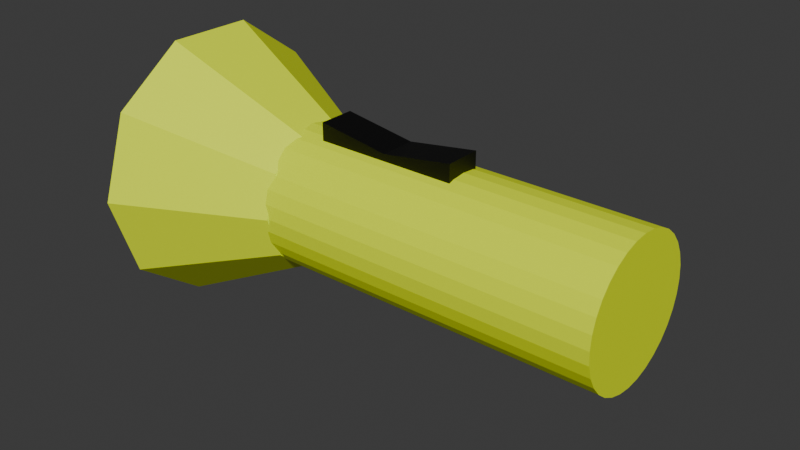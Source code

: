 # Source: Flashlight.blend  (saved by Blender 4.0.36; exported with 4.5.12 LTS)
import bpy
from mathutils import Matrix  # noqa: F401  (used for matrix-valued properties, if any)

bpy.ops.wm.read_factory_settings(use_empty=True)
scene = bpy.context.scene
scene.name = 'Scene'

# ---- collections
col_collection = bpy.data.collections.new('Collection'); scene.collection.children.link(col_collection)

# ---- materials (node trees are filled in below, after node groups)
mat_plastic_yellow = bpy.data.materials.new('Plastic_Yellow')
mat_plastic_yellow.use_transparent_shadow = False
mat_plastic_black = bpy.data.materials.new('Plastic_Black')
mat_plastic_black.use_transparent_shadow = False
mat_plastic_grey = bpy.data.materials.new('Plastic_Grey')
mat_plastic_grey.use_transparent_shadow = False

# ---- material node trees
mat_plastic_yellow.use_nodes = True; mat_plastic_yellow.node_tree.nodes.clear()
_N = mat_plastic_yellow.node_tree.nodes; _L = mat_plastic_yellow.node_tree.links
n0 = _N.new('ShaderNodeBsdfPrincipled'); n0.name = 'Principled BSDF'; n0.location = (10, 300)
n0.inputs[0].default_value = (0.828, 1.0, 0.0, 1.0)
n0.inputs[3].default_value = 1.45
n1 = _N.new('ShaderNodeOutputMaterial'); n1.name = 'Material Output'; n1.location = (300, 300)
_L.new(n0.outputs[0], n1.inputs[0])
n1.is_active_output = True
mat_plastic_black.use_nodes = True; mat_plastic_black.node_tree.nodes.clear()
_N = mat_plastic_black.node_tree.nodes; _L = mat_plastic_black.node_tree.links
n0 = _N.new('ShaderNodeBsdfPrincipled'); n0.name = 'Principled BSDF'; n0.location = (10, 300)
n0.inputs[0].default_value = (0.0, 0.0, 0.0, 1.0)
n0.inputs[2].default_value = 0.5167
n0.inputs[3].default_value = 1.45
n1 = _N.new('ShaderNodeOutputMaterial'); n1.name = 'Material Output'; n1.location = (300, 300)
_L.new(n0.outputs[0], n1.inputs[0])
n1.is_active_output = True
mat_plastic_grey.use_nodes = True; mat_plastic_grey.node_tree.nodes.clear()
_N = mat_plastic_grey.node_tree.nodes; _L = mat_plastic_grey.node_tree.links
n0 = _N.new('ShaderNodeBsdfPrincipled'); n0.name = 'Principled BSDF'; n0.location = (10, 300)
n0.inputs[3].default_value = 1.45
n1 = _N.new('ShaderNodeOutputMaterial'); n1.name = 'Material Output'; n1.location = (300, 300)
_L.new(n0.outputs[0], n1.inputs[0])
n1.is_active_output = True

# ---- world
world_world = bpy.data.worlds.new('World'); scene.world = world_world
world_world.use_nodes = True; world_world.node_tree.nodes.clear()
_N = world_world.node_tree.nodes; _L = world_world.node_tree.links
n0 = _N.new('ShaderNodeOutputWorld'); n0.name = 'World Output'; n0.location = (300, 300)
n1 = _N.new('ShaderNodeBackground'); n1.name = 'Background'; n1.location = (10, 300)
n1.inputs[0].default_value = (0.05088, 0.05088, 0.05088, 1.0)
_L.new(n1.outputs[0], n0.inputs[0])
n0.is_active_output = True
world_world.color = (0.05088, 0.05088, 0.05088)
world_world.use_sun_shadow = False
world_world.sun_shadow_jitter_overblur = 0.0

# ---- meshes
me_cylinder = bpy.data.meshes.new('Cylinder')
me_cylinder.from_pydata([(0.0, 0.05, -0.125), (0.0, 0.05, 0.125), (0.009755, 0.04904, -0.125), (0.009755, 0.04904, 0.125), (0.01913, 0.04619, -0.125), (0.01913, 0.04619, 0.125), (0.02778, 0.04157, -0.125), (0.02778, 0.04157, 0.125), (0.03536, 0.03536, -0.125), (0.03536, 0.03536, 0.125), (0.04157, 0.02778, -0.125), (0.04157, 0.02778, 0.125), (0.04619, 0.01913, -0.125), (0.04619, 0.01913, 0.125), (0.04904, 0.009755, -0.125), (0.04904, 0.009755, 0.125), (0.05, 0.0, -0.125), (0.05, 0.0, 0.125), (0.04904, -0.009755, -0.125), (0.04904, -0.009755, 0.125), (0.04619, -0.01913, -0.125), (0.04619, -0.01913, 0.125), (0.04157, -0.02778, -0.125), (0.04157, -0.02778, 0.125), (0.03536, -0.03536, -0.125), (0.03536, -0.03536, 0.125), (0.02778, -0.04157, -0.125), (0.02778, -0.04157, 0.125), (0.01913, -0.04619, -0.125), (0.01913, -0.04619, 0.125), (0.009755, -0.04904, -0.125), (0.009755, -0.04904, 0.125), (0.0, -0.05, -0.125), (0.0, -0.05, 0.125), (-0.009755, -0.04904, -0.125), (-0.009755, -0.04904, 0.125), (-0.01913, -0.04619, -0.125), (-0.01913, -0.04619, 0.125), (-0.02778, -0.04157, -0.125), (-0.02778, -0.04157, 0.125), (-0.03536, -0.03536, -0.125), (-0.03536, -0.03536, 0.125), (-0.04157, -0.02778, -0.125), (-0.04157, -0.02778, 0.125), (-0.04619, -0.01913, -0.125), (-0.04619, -0.01913, 0.125), (-0.04904, -0.009755, -0.125), (-0.04904, -0.009755, 0.125), (-0.05, 0.0, -0.125), (-0.05, 0.0, 0.125), (-0.04904, 0.009755, -0.125), (-0.04904, 0.009755, 0.125), (-0.04619, 0.01913, -0.125), (-0.04619, 0.01913, 0.125), (-0.04157, 0.02778, -0.125), (-0.04157, 0.02778, 0.125), (-0.03536, 0.03536, -0.125), (-0.03536, 0.03536, 0.125), (-0.02778, 0.04157, -0.125), (-0.02778, 0.04157, 0.125), (-0.01913, 0.04619, -0.125), (-0.01913, 0.04619, 0.125), (-0.009755, 0.04904, -0.125), (-0.009755, 0.04904, 0.125), (-0.0003566, 0.08142, 0.2144), (-0.0003566, 0.04904, 0.1144), (-0.04878, 0.06569, 0.2144), (-0.02975, 0.03949, 0.1144), (-0.0787, 0.0245, 0.2144), (-0.04791, 0.01449, 0.1144), (-0.0787, -0.02642, 0.2144), (-0.04791, -0.01641, 0.1144), (-0.04878, -0.06761, 0.2144), (-0.02975, -0.04141, 0.1144), (-0.0003566, -0.08334, 0.2144), (-0.0003566, -0.05096, 0.1144), (0.04806, -0.06761, 0.2144), (0.02903, -0.04141, 0.1144), (0.07799, -0.02642, 0.2144), (0.0472, -0.01641, 0.1144), (0.07799, 0.0245, 0.2144), (0.0472, 0.01449, 0.1144), (0.04806, 0.06569, 0.2144), (0.02903, 0.03949, 0.1144), (-0.0003566, 0.09904, 0.2144), (-0.05914, 0.07994, 0.2144), (-0.09546, 0.02994, 0.2144), (-0.09546, -0.03186, 0.2144), (-0.05914, -0.08186, 0.2144), (-0.0003566, -0.101, 0.2144), (0.05842, -0.08186, 0.2144), (0.09475, -0.03186, 0.2144), (0.09475, 0.02994, 0.2144), (0.05842, 0.07994, 0.2144), (0.004225, 0.07711, 0.2028), (-0.0442, 0.06138, 0.2028), (-0.07412, 0.02019, 0.2028), (-0.07412, -0.03072, 0.2028), (-0.0442, -0.07191, 0.2028), (0.004225, -0.08764, 0.2028), (0.05265, -0.07191, 0.2028), (0.08257, -0.03072, 0.2028), (0.08257, 0.02019, 0.2028), (0.05265, 0.06138, 0.2028), (0.002668, -0.01383, 0.09788), (0.0604, -0.01383, 0.09788), (0.002668, 0.0121, 0.09788), (0.0604, 0.0121, 0.09788), (0.002668, -0.01383, -0.003677), (0.0604, -0.01383, -0.003677), (0.002668, 0.0121, -0.003677), (0.0604, 0.0121, -0.003677), (0.002668, 0.0121, 0.04674), (0.05267, 0.0121, 0.04674), (0.002668, -0.01383, 0.04674), (0.05267, -0.01383, 0.04674)], [], [(0, 1, 3, 2), (2, 3, 5, 4), (4, 5, 7, 6), (6, 7, 9, 8), (8, 9, 11, 10), (10, 11, 13, 12), (12, 13, 15, 14), (14, 15, 17, 16), (16, 17, 19, 18), (18, 19, 21, 20), (20, 21, 23, 22), (22, 23, 25, 24), (24, 25, 27, 26), (26, 27, 29, 28), (28, 29, 31, 30), (30, 31, 33, 32), (32, 33, 35, 34), (34, 35, 37, 36), (36, 37, 39, 38), (38, 39, 41, 40), (40, 41, 43, 42), (42, 43, 45, 44), (44, 45, 47, 46), (46, 47, 49, 48), (48, 49, 51, 50), (50, 51, 53, 52), (52, 53, 55, 54), (54, 55, 57, 56), (56, 57, 59, 58), (58, 59, 61, 60), (3, 1, 63, 61, 59, 57, 55, 53, 51, 49, 47, 45, 43, 41, 39, 37, 35, 33, 31, 29, 27, 25, 23, 21, 19, 17, 15, 13, 11, 9, 7, 5), (60, 61, 63, 62), (62, 63, 1, 0), (0, 2, 4, 6, 8, 10, 12, 14, 16, 18, 20, 22, 24, 26, 28, 30, 32, 34, 36, 38, 40, 42, 44, 46, 48, 50, 52, 54, 56, 58, 60, 62), (84, 65, 67, 85), (85, 67, 69, 86), (86, 69, 71, 87), (87, 71, 73, 88), (88, 73, 75, 89), (89, 75, 77, 90), (90, 77, 79, 91), (91, 79, 81, 92), (67, 65, 83, 81, 79, 77, 75, 73, 71, 69), (92, 81, 83, 93), (93, 83, 65, 84), (64, 66, 95, 94), (66, 64, 84, 85), (68, 66, 85, 86), (70, 68, 86, 87), (72, 70, 87, 88), (74, 72, 88, 89), (76, 74, 89, 90), (78, 76, 90, 91), (80, 78, 91, 92), (82, 80, 92, 93), (64, 82, 93, 84), (94, 95, 96, 97, 98, 99, 100, 101, 102, 103), (78, 80, 102, 101), (72, 74, 99, 98), (66, 68, 96, 95), (80, 82, 103, 102), (74, 76, 100, 99), (68, 70, 97, 96), (82, 64, 94, 103), (76, 78, 101, 100), (70, 72, 98, 97), (104, 105, 107, 106), (112, 113, 111, 110), (110, 111, 109, 108), (114, 115, 105, 104), (112, 110, 108, 114), (113, 107, 105, 115), (111, 113, 115, 109), (106, 112, 114, 104), (108, 109, 115, 114), (106, 107, 113, 112)])
me_cylinder.polygons.foreach_set('material_index', [0, 0, 0, 0, 0, 0, 0, 0, 0, 0, 0, 0, 0, 0, 0, 0, 0, 0, 0, 0, 0, 0, 0, 0, 0, 0, 0, 0, 0, 0, 0, 0, 0, 0, 0, 0, 0, 0, 0, 0, 0, 0, 0, 0, 0, 0, 0, 0, 0, 0, 0, 0, 0, 0, 0, 0, 2, 0, 0, 0, 0, 0, 0, 0, 0, 0, 1, 1, 1, 1, 1, 1, 1, 1, 1, 1])
_uv = me_cylinder.uv_layers.new(name='UVMap')
_uv.uv.foreach_set('vector', [1.0, 0.5, 1.0, 1.0, 0.9688, 1.0, 0.9688, 0.5, 0.9688, 0.5, 0.9688, 1.0, 0.9375, 1.0, 0.9375, 0.5, 0.9375, 0.5, 0.9375, 1.0, 0.9062, 1.0, 0.9062, 0.5, 0.9062, 0.5, 0.9062, 1.0, 0.875, 1.0, 0.875, 0.5, 0.875, 0.5, 0.875, 1.0, 0.8438, 1.0, 0.8438, 0.5, 0.8438, 0.5, 0.8438, 1.0, 0.8125, 1.0, 0.8125, 0.5, 0.8125, 0.5, 0.8125, 1.0, 0.7812, 1.0, 0.7812, 0.5, 0.7812, 0.5, 0.7812, 1.0, 0.75, 1.0, 0.75, 0.5, 0.75, 0.5, 0.75, 1.0, 0.7188, 1.0, 0.7188, 0.5, 0.7188, 0.5, 0.7188, 1.0, 0.6875, 1.0, 0.6875, 0.5, 0.6875, 0.5, 0.6875, 1.0, 0.6562, 1.0, 0.6562, 0.5, 0.6562, 0.5, 0.6562, 1.0, 0.625, 1.0, 0.625, 0.5, 0.625, 0.5, 0.625, 1.0, 0.5938, 1.0, 0.5938, 0.5, 0.5938, 0.5, 0.5938, 1.0, 0.5625, 1.0, 0.5625, 0.5, 0.5625, 0.5, 0.5625, 1.0, 0.5312, 1.0, 0.5312, 0.5, 0.5312, 0.5, 0.5312, 1.0, 0.5, 1.0, 0.5, 0.5, 0.5, 0.5, 0.5, 1.0, 0.4688, 1.0, 0.4688, 0.5, 0.4688, 0.5, 0.4688, 1.0, 0.4375, 1.0, 0.4375, 0.5, 0.4375, 0.5, 0.4375, 1.0, 0.4062, 1.0, 0.4062, 0.5, 0.4062, 0.5, 0.4062, 1.0, 0.375, 1.0, 0.375, 0.5, 0.375, 0.5, 0.375, 1.0, 0.3438, 1.0, 0.3438, 0.5, 0.3438, 0.5, 0.3438, 1.0, 0.3125, 1.0, 0.3125, 0.5, 0.3125, 0.5, 0.3125, 1.0, 0.2812, 1.0, 0.2812, 0.5, 0.2812, 0.5, 0.2812, 1.0, 0.25, 1.0, 0.25, 0.5, 0.25, 0.5, 0.25, 1.0, 0.2188, 1.0, 0.2188, 0.5, 0.2188, 0.5, 0.2188, 1.0, 0.1875, 1.0, 0.1875, 0.5, 0.1875, 0.5, 0.1875, 1.0, 0.1562, 1.0, 0.1562, 0.5, 0.1562, 0.5, 0.1562, 1.0, 0.125, 1.0, 0.125, 0.5, 0.125, 0.5, 0.125, 1.0, 0.09375, 1.0, 0.09375, 0.5, 0.09375, 0.5, 0.09375, 1.0, 0.0625, 1.0, 0.0625, 0.5, 0.2968, 0.4854, 0.25, 0.49, 0.2032, 0.4854, 0.1582, 0.4717, 0.1167, 0.4496, 0.08029, 0.4197, 0.05045, 0.3833, 0.02827, 0.3418, 0.01461, 0.2968, 0.01, 0.25, 0.01461, 0.2032, 0.02827, 0.1582, 0.05045, 0.1167, 0.08029, 0.08029, 0.1167, 0.05045, 0.1582, 0.02827, 0.2032, 0.01461, 0.25, 0.01, 0.2968, 0.01461, 0.3418, 0.02827, 0.3833, 0.05045, 0.4197, 0.08029, 0.4496, 0.1167, 0.4717, 0.1582, 0.4854, 0.2032, 0.49, 0.25, 0.4854, 0.2968, 0.4717, 0.3418, 0.4496, 0.3833, 0.4197, 0.4197, 0.3833, 0.4496, 0.3418, 0.4717, 0.0625, 0.5, 0.0625, 1.0, 0.03125, 1.0, 0.03125, 0.5, 0.03125, 0.5, 0.03125, 1.0, 0.0, 1.0, 0.0, 0.5, 0.75, 0.49, 0.7968, 0.4854, 0.8418, 0.4717, 0.8833, 0.4496, 0.9197, 0.4197, 0.9496, 0.3833, 0.9717, 0.3418, 0.9854, 0.2968, 0.99, 0.25, 0.9854, 0.2032, 0.9717, 0.1582, 0.9496, 0.1167, 0.9197, 0.08029, 0.8833, 0.05045, 0.8418, 0.02827, 0.7968, 0.01461, 0.75, 0.01, 0.7032, 0.01461, 0.6582, 0.02827, 0.6167, 0.05045, 0.5803, 0.08029, 0.5504, 0.1167, 0.5283, 0.1582, 0.5146, 0.2032, 0.51, 0.25, 0.5146, 0.2968, 0.5283, 0.3418, 0.5504, 0.3833, 0.5803, 0.4197, 0.6167, 0.4496, 0.6582, 0.4717, 0.7032, 0.4854, 1.0, 0.5, 1.0, 1.0, 0.9, 1.0, 0.9, 0.5, 0.9, 0.5, 0.9, 1.0, 0.8, 1.0, 0.8, 0.5, 0.8, 0.5, 0.8, 1.0, 0.7, 1.0, 0.7, 0.5, 0.7, 0.5, 0.7, 1.0, 0.6, 1.0, 0.6, 0.5, 0.6, 0.5, 0.6, 1.0, 0.5, 1.0, 0.5, 0.5, 0.5, 0.5, 0.5, 1.0, 0.4, 1.0, 0.4, 0.5, 0.4, 0.5, 0.4, 1.0, 0.3, 1.0, 0.3, 0.5, 0.3, 0.5, 0.3, 1.0, 0.2, 1.0, 0.2, 0.5, 0.3911, 0.4442, 0.25, 0.49, 0.1089, 0.4442, 0.02175, 0.3242, 0.02175, 0.1758, 0.1089, 0.05584, 0.25, 0.01, 0.3911, 0.05584, 0.4783, 0.1758, 0.4783, 0.3242, 0.2, 0.5, 0.2, 1.0, 0.1, 1.0, 0.1, 0.5, 0.1, 0.5, 0.1, 1.0, -7.451e-08, 1.0, -7.451e-08, 0.5, 0.75, 0.4477, 0.8662, 0.41, 0.8662, 0.41, 0.75, 0.4477, 0.8662, 0.41, 0.75, 0.4477, 0.75, 0.49, 0.8911, 0.4442, 0.938, 0.3111, 0.8662, 0.41, 0.8911, 0.4442, 0.9783, 0.3242, 0.938, 0.1889, 0.938, 0.3111, 0.9783, 0.3242, 0.9783, 0.1758, 0.8662, 0.09005, 0.938, 0.1889, 0.9783, 0.1758, 0.8911, 0.05584, 0.75, 0.05229, 0.8662, 0.09005, 0.8911, 0.05584, 0.75, 0.01, 0.6338, 0.09005, 0.75, 0.05229, 0.75, 0.01, 0.6089, 0.05584, 0.562, 0.1889, 0.6338, 0.09005, 0.6089, 0.05584, 0.5217, 0.1758, 0.562, 0.3111, 0.562, 0.1889, 0.5217, 0.1758, 0.5217, 0.3242, 0.6338, 0.41, 0.562, 0.3111, 0.5217, 0.3242, 0.6089, 0.4442, 0.75, 0.4477, 0.6338, 0.41, 0.6089, 0.4442, 0.75, 0.49, 0.75, 0.4477, 0.8662, 0.41, 0.938, 0.3111, 0.938, 0.1889, 0.8662, 0.09005, 0.75, 0.05229, 0.6338, 0.09005, 0.562, 0.1889, 0.562, 0.3111, 0.6338, 0.41, 0.562, 0.1889, 0.562, 0.3111, 0.562, 0.3111, 0.562, 0.1889, 0.8662, 0.09005, 0.75, 0.05229, 0.75, 0.05229, 0.8662, 0.09005, 0.8662, 0.41, 0.938, 0.3111, 0.938, 0.3111, 0.8662, 0.41, 0.562, 0.3111, 0.6338, 0.41, 0.6338, 0.41, 0.562, 0.3111, 0.75, 0.05229, 0.6338, 0.09005, 0.6338, 0.09005, 0.75, 0.05229, 0.938, 0.3111, 0.938, 0.1889, 0.938, 0.1889, 0.938, 0.3111, 0.6338, 0.41, 0.75, 0.4477, 0.75, 0.4477, 0.6338, 0.41, 0.6338, 0.09005, 0.562, 0.1889, 0.562, 0.1889, 0.6338, 0.09005, 0.938, 0.1889, 0.8662, 0.09005, 0.8662, 0.09005, 0.938, 0.1889, 0.375, 0.0, 0.625, 0.0, 0.625, 0.25, 0.375, 0.25, 0.375, 0.3759, 0.625, 0.3759, 0.625, 0.5, 0.375, 0.5, 0.375, 0.5, 0.625, 0.5, 0.625, 0.75, 0.375, 0.75, 0.375, 0.8741, 0.625, 0.8741, 0.625, 1.0, 0.375, 1.0, 0.2509, 0.5, 0.375, 0.5, 0.375, 0.75, 0.2509, 0.75, 0.7491, 0.5, 0.875, 0.5, 0.875, 0.75, 0.7491, 0.75, 0.625, 0.5, 0.7491, 0.5, 0.7491, 0.75, 0.625, 0.75, 0.125, 0.5, 0.2509, 0.5, 0.2509, 0.75, 0.125, 0.75, 0.375, 0.75, 0.625, 0.75, 0.625, 0.8741, 0.375, 0.8741, 0.375, 0.25, 0.625, 0.25, 0.625, 0.3759, 0.375, 0.3759])
me_cylinder.materials.append(mat_plastic_yellow)
me_cylinder.materials.append(mat_plastic_black)
me_cylinder.materials.append(mat_plastic_grey)
me_cylinder.update()

# ---- objects
ob_cylinder = bpy.data.objects.new('Cylinder', me_cylinder)

# ---- transforms, parenting, visibility, modifiers, constraints
ob_cylinder.location = (0.0, 0.0, 0.0)
ob_cylinder.rotation_euler = (-0.0, -1.571, 0.0)

# ---- collection membership
col_collection.objects.link(ob_cylinder)

# ---- scene / render settings (as saved in the file)
scene.frame_start = 1; scene.frame_end = 250; scene.frame_set(1)
scene.render.engine = 'BLENDER_EEVEE_NEXT'
scene.cycles.sampling_pattern = 'TABULATED_SOBOL'
bpy.context.view_layer.update()

# ---- added for rendering (the .blend has no active camera and no usable light): camera, sun
cam_auto = bpy.data.cameras.new('AutoCamera')
cam_auto.lens = 50.0
cam_auto.sensor_width = 36.0
cam_auto.clip_end = 1000.0
ob_auto_camera = bpy.data.objects.new('AutoCamera', cam_auto)
scene.collection.objects.link(ob_auto_camera)
ob_auto_camera.location = (0.360056, -0.486683, 0.323459)
ob_auto_camera.rotation_euler = (1.09748, -7.21219e-08, 0.694738)
scene.camera = ob_auto_camera
light_auto_sun = bpy.data.lights.new('AutoSun', 'SUN')
light_auto_sun.energy = 3.0
light_auto_sun.angle = 0.0523599
ob_auto_sun = bpy.data.objects.new('AutoSun', light_auto_sun)
scene.collection.objects.link(ob_auto_sun)
ob_auto_sun.rotation_euler = (0.872665, 0.174533, 0.523599)
bpy.context.view_layer.update()
